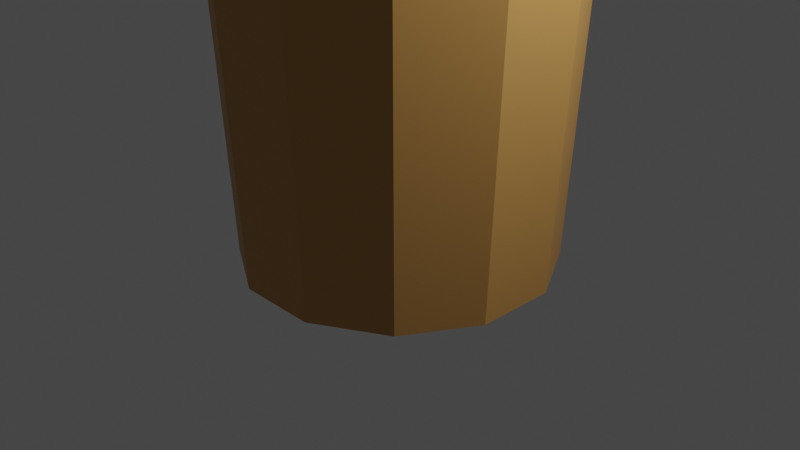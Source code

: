 # Source: balde_de_madeira.blend  (saved by Blender 2.80.75; exported with 4.5.12 LTS)
import bpy
from mathutils import Matrix  # noqa: F401  (used for matrix-valued properties, if any)

bpy.ops.wm.read_factory_settings(use_empty=True)
scene = bpy.context.scene
scene.name = 'Scene'

# ---- collections
col_collection = bpy.data.collections.new('Collection'); scene.collection.children.link(col_collection)

# ---- materials (node trees are filled in below, after node groups)
mat_material_001 = bpy.data.materials.new('Material.001')
mat_material_001.use_transparent_shadow = False

# ---- material node trees
mat_material_001.use_nodes = True; mat_material_001.node_tree.nodes.clear()
_N = mat_material_001.node_tree.nodes; _L = mat_material_001.node_tree.links
n0 = _N.new('ShaderNodeOutputMaterial'); n0.name = 'Material Output'; n0.location = (300, 300)
n1 = _N.new('ShaderNodeBsdfPrincipled'); n1.name = 'Principled BSDF'; n1.location = (10, 300)
n1.distribution = 'GGX'
n1.subsurface_method = 'BURLEY'
n1.inputs[0].default_value = (0.5382, 0.2784, 0.077, 1.0)
n1.inputs[3].default_value = 1.45
n1.inputs[27].default_value = (0.0, 0.0, 0.0, 1.0)
n1.inputs[28].default_value = 1.0
_L.new(n1.outputs[0], n0.inputs[0])
n0.is_active_output = True

# ---- world
world_world = bpy.data.worlds.new('World'); scene.world = world_world
world_world.use_nodes = True; world_world.node_tree.nodes.clear()
_N = world_world.node_tree.nodes; _L = world_world.node_tree.links
n0 = _N.new('ShaderNodeOutputWorld'); n0.name = 'World Output'; n0.location = (300, 300)
n1 = _N.new('ShaderNodeBackground'); n1.name = 'Background'; n1.location = (10, 300)
n1.inputs[0].default_value = (0.05088, 0.05088, 0.05088, 1.0)
_L.new(n1.outputs[0], n0.inputs[0])
n0.is_active_output = True
world_world.color = (0.05088, 0.05088, 0.05088)
world_world.use_sun_shadow = False
world_world.sun_shadow_jitter_overblur = 0.0

# ---- cameras
cam_camera = bpy.data.cameras.new('Camera')
cam_camera.clip_end = 100.0
cam_camera.ortho_scale = 7.314

# ---- lights
light_light = bpy.data.lights.new('Light', 'POINT')
light_light.transmission_factor = 0.0
light_light.energy = 1000.0
light_light.shadow_soft_size = 0.1
light_light.shadow_maximum_resolution = 0.006
light_light.use_absolute_resolution = True

# ---- meshes
me_cylinder = bpy.data.meshes.new('Cylinder')
me_cylinder.from_pydata([(0.0, 0.0, -1.0), (0.0, 1.0, -1.0), (0.5, 0.866, -1.0), (0.866, 0.5, -1.0), (1.0, -4.371e-08, -1.0), (0.866, -0.5, -1.0), (0.5, -0.866, -1.0), (1.51e-07, -1.0, -1.0), (-0.5, -0.866, -1.0), (-0.866, -0.5, -1.0), (-1.0, -4.649e-07, -1.0), (-0.866, 0.5, -1.0), (-0.5, 0.866, -1.0), (0.5509, 0.9541, 1.07), (1.369e-10, 1.102, 1.07), (0.9541, 0.5509, 1.07), (1.102, -3.781e-08, 1.07), (0.9541, -0.5509, 1.07), (0.5509, -0.9541, 1.07), (1.665e-07, -1.102, 1.07), (-0.5509, -0.9541, 1.07), (-0.9541, -0.5509, 1.07), (-1.102, -5.018e-07, 1.07), (-0.9541, 0.5509, 1.07), (-0.5509, 0.9541, 1.07), (0.4922, 0.8526, 1.07), (1.642e-08, 0.9845, 1.07), (0.8526, 0.4922, 1.07), (0.9845, -3.057e-08, 1.07), (0.8526, -0.4922, 1.07), (0.4922, -0.8526, 1.07), (1.52e-07, -0.9845, 1.07), (-0.4922, -0.8526, 1.07), (-0.8526, -0.4922, 1.07), (-0.9845, -4.458e-07, 1.07), (-0.8526, 0.4922, 1.07), (-0.4922, 0.8526, 1.07), (1.478e-08, 0.8936, -0.9172), (0.0, 0.0, -0.9172), (0.4468, 0.7739, -0.9172), (0.7739, 0.4468, -0.9172), (0.8936, -3.714e-08, -0.9172), (0.7739, -0.4468, -0.9172), (0.4468, -0.7739, -0.9172), (1.379e-07, -0.8936, -0.9172), (-0.4468, -0.7739, -0.9172), (-0.7739, -0.4468, -0.9172), (-0.8936, -4.14e-07, -0.9172), (-0.7739, 0.4468, -0.9172), (-0.4468, 0.7739, -0.9172), (0.5509, 0.9541, 1.389), (1.369e-10, 1.102, 1.389), (-0.5509, -0.9541, 1.389), (1.665e-07, -1.102, 1.389), (0.4922, 0.8526, 1.389), (1.642e-08, 0.9845, 1.389), (-0.4922, -0.8526, 1.389), (1.52e-07, -0.9845, 1.389), (0.345, 1.009, 1.307), (0.3157, 0.8999, 1.307), (-0.1772, -0.937, 1.307), (-0.2066, -1.046, 1.307), (0.345, 1.009, 1.234), (0.3157, 0.8999, 1.234), (-0.1772, -0.937, 1.234), (-0.2066, -1.046, 1.234), (0.3551, 1.007, 1.271), (0.3258, 0.8972, 1.271), (-0.1671, -0.9397, 1.271), (-0.1965, -1.049, 1.271), (0.3174, 1.017, 1.207), (0.2881, 0.9073, 1.207), (-0.2049, -0.9296, 1.207), (-0.2342, -1.039, 1.207), (0.3174, 1.017, 1.334), (0.2881, 0.9073, 1.334), (-0.2049, -0.9296, 1.334), (-0.2342, -1.039, 1.334), (0.2797, 1.027, 1.197), (0.2504, 0.9174, 1.197), (-0.2426, -0.9195, 1.197), (-0.2719, -1.029, 1.197), (0.2797, 1.027, 1.344), (0.2504, 0.9174, 1.344), (-0.2426, -0.9195, 1.344), (-0.2719, -1.029, 1.344), (0.2144, 1.044, 1.234), (0.185, 0.9349, 1.234), (-0.3079, -0.902, 1.234), (-0.3372, -1.011, 1.234), (0.242, 1.037, 1.207), (0.2126, 0.9275, 1.207), (-0.2803, -0.9094, 1.207), (-0.3096, -1.019, 1.207), (0.242, 1.037, 1.334), (0.2126, 0.9275, 1.334), (-0.2803, -0.9094, 1.334), (-0.3096, -1.019, 1.334), (0.2043, 1.047, 1.271), (0.1749, 0.9376, 1.271), (-0.318, -0.8993, 1.271), (-0.3473, -1.009, 1.271), (0.2144, 1.044, 1.307), (0.185, 0.9349, 1.307), (-0.3079, -0.902, 1.307), (-0.3372, -1.011, 1.307)], [], [(0, 1, 2), (32, 31, 44, 45), (13, 15, 3, 2), (0, 2, 3), (35, 34, 47, 48), (15, 16, 4, 3), (0, 3, 4), (28, 27, 40, 41), (16, 17, 5, 4), (0, 4, 5), (31, 30, 43, 44), (17, 18, 6, 5), (0, 5, 6), (34, 33, 46, 47), (18, 19, 7, 6), (0, 6, 7), (27, 25, 39, 40), (19, 20, 8, 7), (0, 7, 8), (26, 36, 49, 37), (20, 21, 9, 8), (0, 8, 9), (30, 29, 42, 43), (21, 22, 10, 9), (0, 9, 10), (33, 32, 45, 46), (22, 23, 11, 10), (0, 10, 11), (25, 26, 37, 39), (23, 24, 12, 11), (0, 11, 12), (36, 35, 48, 49), (24, 14, 1, 12), (0, 12, 1), (29, 28, 41, 42), (13, 14, 51, 98, 86, 90, 78, 70, 62, 66, 50), (25, 27, 15, 13), (27, 28, 16, 15), (28, 29, 17, 16), (29, 30, 18, 17), (30, 31, 19, 18), (26, 25, 54, 67, 63, 71, 79, 91, 87, 99, 55), (32, 33, 21, 20), (33, 34, 22, 21), (34, 35, 23, 22), (35, 36, 24, 23), (36, 26, 14, 24), (38, 39, 37), (38, 40, 39), (38, 41, 40), (38, 42, 41), (38, 43, 42), (38, 44, 43), (38, 45, 44), (38, 46, 45), (38, 47, 46), (38, 48, 47), (38, 49, 48), (38, 37, 49), (55, 54, 50, 51), (57, 56, 52, 53), (19, 31, 57, 53), (14, 26, 55, 51), (32, 20, 52, 56), (31, 32, 56, 100, 88, 92, 80, 72, 64, 68, 57), (20, 19, 53, 69, 65, 73, 81, 93, 89, 101, 52), (25, 13, 50, 54), (14, 13, 2, 1), (74, 75, 83, 82), (76, 77, 85, 84), (58, 59, 75, 74), (60, 61, 77, 76), (90, 91, 79, 78), (92, 93, 81, 80), (50, 66, 58, 74, 82, 94, 102, 98, 51), (66, 67, 59, 58), (68, 69, 61, 60), (78, 79, 71, 70), (80, 81, 73, 72), (102, 103, 99, 98), (104, 105, 101, 100), (52, 101, 105, 97, 85, 77, 61, 69, 53), (70, 71, 63, 62), (72, 73, 65, 64), (62, 63, 67, 66), (64, 65, 69, 68), (55, 99, 103, 95, 83, 75, 59, 67, 54), (57, 68, 60, 76, 84, 96, 104, 100, 56), (94, 95, 103, 102), (96, 97, 105, 104), (82, 83, 95, 94), (84, 85, 97, 96), (98, 99, 87, 86), (100, 101, 89, 88), (86, 87, 91, 90), (88, 89, 93, 92)])
_uv = me_cylinder.uv_layers.new(name='UVMap')
_uv.uv.foreach_set('vector', [0.75, 0.25, 0.75, 0.49, 0.87, 0.4578, 0.1428, 0.06427, 0.25, 0.03554, 0.25, 0.03554, 0.1428, 0.06427, 0.37, 0.4578, 0.4578, 0.37, 0.8333, 0.5, 0.9167, 0.5, 0.75, 0.25, 0.87, 0.4578, 0.9578, 0.37, 0.06427, 0.3572, 0.03554, 0.25, 0.03554, 0.25, 0.06427, 0.3572, 0.4578, 0.37, 0.49, 0.25, 0.75, 0.5, 0.8333, 0.5, 0.75, 0.25, 0.9578, 0.37, 0.99, 0.25, 0.4645, 0.25, 0.4357, 0.3572, 0.4357, 0.3572, 0.4645, 0.25, 0.49, 0.25, 0.4578, 0.13, 0.6667, 0.5, 0.75, 0.5, 0.75, 0.25, 0.99, 0.25, 0.9578, 0.13, 0.25, 0.03554, 0.3572, 0.06427, 0.3572, 0.06427, 0.25, 0.03554, 0.4578, 0.13, 0.37, 0.04215, 0.5833, 0.5, 0.6667, 0.5, 0.75, 0.25, 0.9578, 0.13, 0.87, 0.04215, 0.03554, 0.25, 0.06427, 0.1428, 0.06427, 0.1428, 0.03554, 0.25, 0.37, 0.04215, 0.25, 0.01, 0.5, 0.5, 0.5833, 0.5, 0.75, 0.25, 0.87, 0.04215, 0.75, 0.01, 0.4357, 0.3572, 0.3572, 0.4357, 0.3572, 0.4357, 0.4357, 0.3572, 0.25, 0.01, 0.13, 0.04215, 0.4167, 0.5, 0.5, 0.5, 0.75, 0.25, 0.75, 0.01, 0.63, 0.04215, 0.25, 0.4645, 0.1428, 0.4357, 0.1428, 0.4357, 0.25, 0.4645, 0.13, 0.04215, 0.04215, 0.13, 0.3333, 0.5, 0.4167, 0.5, 0.75, 0.25, 0.63, 0.04215, 0.5422, 0.13, 0.3572, 0.06427, 0.4357, 0.1428, 0.4357, 0.1428, 0.3572, 0.06427, 0.04215, 0.13, 0.01, 0.25, 0.25, 0.5, 0.3333, 0.5, 0.75, 0.25, 0.5422, 0.13, 0.51, 0.25, 0.06427, 0.1428, 0.1428, 0.06427, 0.1428, 0.06427, 0.06427, 0.1428, 0.01, 0.25, 0.04215, 0.37, 0.1667, 0.5, 0.25, 0.5, 0.75, 0.25, 0.51, 0.25, 0.5422, 0.37, 0.3572, 0.4357, 0.25, 0.4645, 0.25, 0.4645, 0.3572, 0.4357, 0.04215, 0.37, 0.13, 0.4578, 0.08333, 0.5, 0.1667, 0.5, 0.75, 0.25, 0.5422, 0.37, 0.63, 0.4578, 0.1428, 0.4357, 0.06427, 0.3572, 0.06427, 0.3572, 0.1428, 0.4357, 0.13, 0.4578, 0.25, 0.49, 7.451e-08, 0.5, 0.08333, 0.5, 0.75, 0.25, 0.63, 0.4578, 0.75, 0.49, 0.4357, 0.1428, 0.4645, 0.25, 0.4645, 0.25, 0.4357, 0.1428, 0.37, 0.4578, 0.25, 0.49, 0.25, 0.49, 0.2945, 0.4781, 0.2967, 0.4775, 0.3027, 0.4759, 0.3109, 0.4737, 0.3191, 0.4715, 0.3252, 0.4699, 0.3274, 0.4693, 0.37, 0.4578, 0.3572, 0.4357, 0.4357, 0.3572, 0.4578, 0.37, 0.37, 0.4578, 0.4357, 0.3572, 0.4645, 0.25, 0.49, 0.25, 0.4578, 0.37, 0.4645, 0.25, 0.4357, 0.1428, 0.4578, 0.13, 0.49, 0.25, 0.4357, 0.1428, 0.3572, 0.06427, 0.37, 0.04215, 0.4578, 0.13, 0.3572, 0.06427, 0.25, 0.03554, 0.25, 0.01, 0.37, 0.04215, 0.25, 0.4645, 0.3572, 0.4357, 0.3572, 0.4357, 0.321, 0.4454, 0.3188, 0.446, 0.3128, 0.4476, 0.3045, 0.4498, 0.2963, 0.452, 0.2903, 0.4537, 0.2881, 0.4542, 0.25, 0.4645, 0.1428, 0.06427, 0.06427, 0.1428, 0.04215, 0.13, 0.13, 0.04215, 0.06427, 0.1428, 0.03554, 0.25, 0.01, 0.25, 0.04215, 0.13, 0.03554, 0.25, 0.06427, 0.3572, 0.04215, 0.37, 0.01, 0.25, 0.06427, 0.3572, 0.1428, 0.4357, 0.13, 0.4578, 0.04215, 0.37, 0.1428, 0.4357, 0.25, 0.4645, 0.25, 0.49, 0.13, 0.4578, 0.25, 0.25, 0.3572, 0.4357, 0.25, 0.4645, 0.25, 0.25, 0.4357, 0.3572, 0.3572, 0.4357, 0.25, 0.25, 0.4645, 0.25, 0.4357, 0.3572, 0.25, 0.25, 0.4357, 0.1428, 0.4645, 0.25, 0.25, 0.25, 0.3572, 0.06427, 0.4357, 0.1428, 0.25, 0.25, 0.25, 0.03554, 0.3572, 0.06427, 0.25, 0.25, 0.1428, 0.06427, 0.25, 0.03554, 0.25, 0.25, 0.06427, 0.1428, 0.1428, 0.06427, 0.25, 0.25, 0.03554, 0.25, 0.06427, 0.1428, 0.25, 0.25, 0.06427, 0.3572, 0.03554, 0.25, 0.25, 0.25, 0.1428, 0.4357, 0.06427, 0.3572, 0.25, 0.25, 0.25, 0.4645, 0.1428, 0.4357, 0.25, 0.4645, 0.3572, 0.4357, 0.37, 0.4578, 0.25, 0.49, 0.25, 0.03554, 0.1428, 0.06427, 0.13, 0.04215, 0.25, 0.01, 0.25, 0.01, 0.25, 0.03554, 0.25, 0.03554, 0.25, 0.01, 0.25, 0.49, 0.25, 0.4645, 0.25, 0.4645, 0.25, 0.49, 0.1428, 0.06427, 0.13, 0.04215, 0.13, 0.04215, 0.1428, 0.06427, 0.25, 0.03554, 0.1428, 0.06427, 0.1428, 0.06427, 0.1807, 0.0541, 0.1829, 0.05351, 0.1889, 0.0519, 0.1972, 0.0497, 0.2054, 0.0475, 0.2114, 0.04589, 0.2136, 0.0453, 0.25, 0.03554, 0.13, 0.04215, 0.25, 0.01, 0.25, 0.01, 0.2072, 0.02147, 0.205, 0.02206, 0.199, 0.02367, 0.1908, 0.02587, 0.1826, 0.02807, 0.1765, 0.02968, 0.1743, 0.03027, 0.13, 0.04215, 0.3572, 0.4357, 0.37, 0.4578, 0.37, 0.4578, 0.3572, 0.4357, 0.25, 0.49, 0.37, 0.4578, 0.9167, 0.5, 1.0, 0.5, 0.9167, 0.6149, 0.9167, 0.6261, 1.0, 0.6261, 1.0, 0.6149, 0.9167, 0.815, 0.9167, 0.8263, 1.0, 0.8263, 1.0, 0.815, 0.8333, 0.6149, 0.8333, 0.6261, 0.9167, 0.6261, 0.9167, 0.6149, 0.8333, 0.815, 0.8333, 0.8263, 0.9167, 0.8263, 0.9167, 0.815, 0.4167, 0.6149, 0.4167, 0.6261, 0.5, 0.6261, 0.5, 0.6149, 0.4167, 0.815, 0.4167, 0.8263, 0.5, 0.8263, 0.5, 0.815, 0.37, 0.4578, 0.3274, 0.4693, 0.3252, 0.4699, 0.3191, 0.4715, 0.3109, 0.4737, 0.3027, 0.4759, 0.2967, 0.4775, 0.2945, 0.4781, 0.25, 0.49, 0.75, 0.6149, 0.75, 0.6261, 0.8333, 0.6261, 0.8333, 0.6149, 0.75, 0.815, 0.75, 0.8263, 0.8333, 0.8263, 0.8333, 0.815, 0.5, 0.6149, 0.5, 0.6261, 0.5833, 0.6261, 0.5833, 0.6149, 0.5, 0.815, 0.5, 0.8263, 0.5833, 0.8263, 0.5833, 0.815, 0.1667, 0.6149, 0.1667, 0.6261, 0.25, 0.6261, 0.25, 0.6149, 0.1667, 0.815, 0.1667, 0.8263, 0.25, 0.8263, 0.25, 0.815, 0.13, 0.04215, 0.1743, 0.03027, 0.1765, 0.02968, 0.1826, 0.02807, 0.1908, 0.02587, 0.199, 0.02367, 0.205, 0.02206, 0.2072, 0.02147, 0.25, 0.01, 0.5833, 0.6149, 0.5833, 0.6261, 0.6667, 0.6261, 0.6667, 0.6149, 0.5833, 0.815, 0.5833, 0.8263, 0.6667, 0.8263, 0.6667, 0.815, 0.6667, 0.6149, 0.6667, 0.6261, 0.75, 0.6261, 0.75, 0.6149, 0.6667, 0.815, 0.6667, 0.8263, 0.75, 0.8263, 0.75, 0.815, 0.25, 0.4645, 0.2881, 0.4542, 0.2903, 0.4537, 0.2963, 0.452, 0.3045, 0.4498, 0.3128, 0.4476, 0.3188, 0.446, 0.321, 0.4454, 0.3572, 0.4357, 0.25, 0.03554, 0.2136, 0.0453, 0.2114, 0.04589, 0.2054, 0.0475, 0.1972, 0.0497, 0.1889, 0.0519, 0.1829, 0.05351, 0.1807, 0.0541, 0.1428, 0.06427, 0.08333, 0.6149, 0.08333, 0.6261, 0.1667, 0.6261, 0.1667, 0.6149, 0.08333, 0.815, 0.08333, 0.8263, 0.1667, 0.8263, 0.1667, 0.815, 7.451e-08, 0.6149, 7.451e-08, 0.6261, 0.08333, 0.6261, 0.08333, 0.6149, 7.451e-08, 0.815, 7.451e-08, 0.8263, 0.08333, 0.8263, 0.08333, 0.815, 0.25, 0.6149, 0.25, 0.6261, 0.3333, 0.6261, 0.3333, 0.6149, 0.25, 0.815, 0.25, 0.8263, 0.3333, 0.8263, 0.3333, 0.815, 0.3333, 0.6149, 0.3333, 0.6261, 0.4167, 0.6261, 0.4167, 0.6149, 0.3333, 0.815, 0.3333, 0.8263, 0.4167, 0.8263, 0.4167, 0.815])
me_cylinder.materials.append(mat_material_001)
me_cylinder.use_remesh_preserve_volume = False
me_cylinder.use_remesh_preserve_attributes = False
me_cylinder.use_mirror_vertex_groups = False
me_cylinder.update()

# ---- objects
ob_light = bpy.data.objects.new('Light', light_light)
ob_camera = bpy.data.objects.new('Camera', cam_camera)
ob_cylinder = bpy.data.objects.new('Cylinder', me_cylinder)

# ---- transforms, parenting, visibility, modifiers, constraints
ob_light.location = (4.076, 1.005, 5.904)
ob_light.rotation_euler = (0.6503, 0.05522, 1.866)
ob_light.lock_rotations_4d = False
ob_light.empty_display_type = 'ARROWS'
ob_light.color = (0.0, 0.0, 0.0, 0.0)
ob_light.lineart.crease_threshold = 0.0
ob_camera.location = (7.359, -6.926, 4.958)
ob_camera.rotation_euler = (1.109, 0.0, 0.8149)
ob_camera.lock_rotations_4d = False
ob_camera.empty_display_type = 'ARROWS'
ob_camera.color = (0.0, 0.0, 0.0, 0.0)
ob_camera.display_type = 'WIRE'
ob_camera.lineart.crease_threshold = 0.0
ob_cylinder.location = (0.0, 0.0, 1.279)
ob_cylinder.rotation_euler = (0.0, -0.0, 0.2648)
ob_cylinder.scale = (1.647, 1.647, 1.647)
ob_cylinder.lineart.crease_threshold = 0.0

# ---- collection membership
col_collection.objects.link(ob_light)
col_collection.objects.link(ob_camera)
col_collection.objects.link(ob_cylinder)

# ---- scene / render settings (as saved in the file)
scene.camera = ob_camera
scene.frame_start = 1; scene.frame_end = 250; scene.frame_set(1)
scene.render.engine = 'BLENDER_EEVEE_NEXT'
scene.cycles.use_denoising = False
scene.cycles.samples = 128
scene.cycles.sampling_pattern = 'TABULATED_SOBOL'
scene.cycles.use_adaptive_sampling = False
scene.cycles.use_light_tree = False
scene.view_settings.view_transform = 'Filmic'
bpy.context.view_layer.update()
